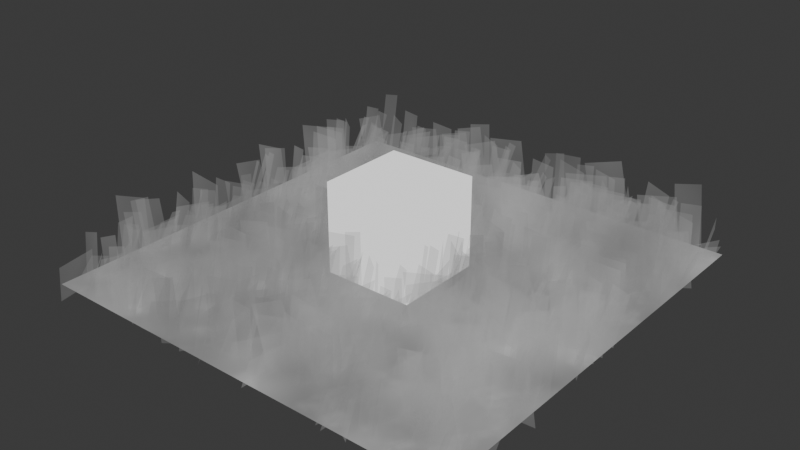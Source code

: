 # Source: Grass.blend  (saved by Blender 5.2.44; exported with 4.5.12 LTS)
import bpy
from mathutils import Matrix  # noqa: F401  (used for matrix-valued properties, if any)

bpy.ops.wm.read_factory_settings(use_empty=True)
scene = bpy.context.scene
scene.name = 'Scene'

# ---- collections
col_collection = bpy.data.collections.new('Collection'); scene.collection.children.link(col_collection)

# ---- images (referenced by path relative to the original .blend; pixels are not part of the script)
import os
ASSET_DIR = os.environ.get("B2B_ASSET_DIR", "")  # directory of the original .blend (textures are referenced by path, not embedded)
HERE = os.path.dirname(os.path.abspath(__file__))  # packed textures are extracted next to this script under _unpacked/

def load_image(name, relpath, width, height, colorspace="sRGB"):
    """Load a texture the original file referenced (path relative to the .blend, or extracted next to this script)."""
    p = next((c for c in (os.path.join(HERE, relpath), os.path.join(ASSET_DIR, relpath)) if relpath and os.path.exists(c)), "")
    if p:
        img = bpy.data.images.load(p, check_existing=True)
        img.name = name
    else:  # same state as the original file: an image datablock whose file is absent (Cycles renders it pink)
        img = bpy.data.images.new(name, width, height)
        img.source = "FILE"
        img.filepath = "//" + (relpath or name)
    img.colorspace_settings.name = colorspace
    return img
img_png = load_image('草.png', '贴图/遮罩纹理/草.png', 1024, 1024, 'sRGB')

# ---- materials (node trees are filled in below, after node groups)
mat_001 = bpy.data.materials.new('材质.001')
mat_material = bpy.data.materials.new('Material')
mat_material.alpha_threshold = 0.0
mat_material.use_backface_culling_lightprobe_volume = False
mat_material.roughness = 0.5
mat_material.line_color = (0.0, 0.0, 0.0, 1.0)
mat_x = bpy.data.materials.new('材质')

# ---- node groups
ng_1 = bpy.data.node_groups.new('噪波纹理1', 'ShaderNodeTree')
_s = ng_1.interface.new_socket(name='Factor', in_out='OUTPUT', socket_type='NodeSocketFloat')
_s = ng_1.interface.new_socket(name='草浪', in_out='OUTPUT', socket_type='NodeSocketFloat')
_s = ng_1.interface.new_socket(name='草尖', in_out='OUTPUT', socket_type='NodeSocketFloat')
_s = ng_1.interface.new_socket(name='Vector', in_out='INPUT', socket_type='NodeSocketVector')
_s.hide_value = True
# nodes of '噪波纹理1' reference scene objects; filled in after objects exist
ng_x = bpy.data.node_groups.new('色相/饱和度/明度', 'ShaderNodeTree')
_s = ng_x.interface.new_socket(name='Color', in_out='OUTPUT', socket_type='NodeSocketColor')
_s.default_value = (0.8, 0.8, 0.8, 1.0)
_s = ng_x.interface.new_socket(name='Hue', in_out='INPUT', socket_type='NodeSocketFloat')
_s.default_value = 0.5
_s.min_value = 0.0
_s.max_value = 1.0
_s.description = 'Hue rotation offset, from 0 (-180°) to 1 (+180°). Note that 0 and 1 have the same result'
_s = ng_x.interface.new_socket(name='Saturation', in_out='INPUT', socket_type='NodeSocketFloat')
_s.default_value = 1.0
_s.min_value = 0.0
_s.max_value = 2.0
_s.description = 'Value of 0 removes color from the image, making it black-and-white. A value greater than 1.0 increases saturation'
_s = ng_x.interface.new_socket(name='Value', in_out='INPUT', socket_type='NodeSocketFloat')
_s.default_value = 1.0
_s.min_value = 0.0
_s.max_value = 2.0
_s.description = 'Value shift. 0 makes the color black, 1 keeps it the same, and higher values make it brighter'
_s = ng_x.interface.new_socket(name='Factor', in_out='INPUT', socket_type='NodeSocketFloat')
_s.subtype = 'FACTOR'
_s.default_value = 1.0
_s.min_value = 0.0
_s.max_value = 1.0
_s.description = 'Amount of influence the node exerts on the image'
_s = ng_x.interface.new_socket(name='Color', in_out='INPUT', socket_type='NodeSocketColor')
_s.default_value = (0.8, 0.8, 0.8, 1.0)
_s.description = 'Color input on which HSV color transformation will be applied'
_s = ng_x.interface.new_socket(name='草浪', in_out='INPUT', socket_type='NodeSocketColor')
_s.default_value = (0.5, 0.5, 0.5, 1.0)
_s.description = 'Value of the second color input'
_s = ng_x.interface.new_socket(name='草尖', in_out='INPUT', socket_type='NodeSocketColor')
_s.default_value = (0.5, 0.5, 0.5, 1.0)
_s.description = 'Value of the second color input'
_N = ng_x.nodes; _L = ng_x.links
n0 = _N.new('ShaderNodeHueSaturation'); n0.name = '色相/饱和度/明度'; n0.location = (-40, -5)
n0.inputs[2].default_value = 2.0
n1 = _N.new('NodeGroupOutput'); n1.name = '组输出'; n1.location = (543, -28)
n2 = _N.new('NodeGroupInput'); n2.name = '组输入'; n2.location = (-239, -90)
n3 = _N.new('ShaderNodeMix'); n3.name = '混合'; n3.location = (174, -69)
n3.data_type = 'RGBA'
n4 = _N.new('ShaderNodeMix'); n4.name = '混合.001'; n4.location = (358, -166)
n4.data_type = 'RGBA'
_L.new(n2.outputs[4], n0.inputs[4])
_L.new(n4.outputs[2], n1.inputs[0])
_L.new(n0.outputs[0], n3.inputs[6])
_L.new(n3.outputs[2], n4.inputs[6])
_L.new(n2.outputs[4], n4.inputs[7])
_L.new(n2.outputs[6], n4.inputs[0])
_L.new(n2.outputs[5], n3.inputs[0])
_L.new(n2.outputs[4], n3.inputs[7])
n1.is_active_output = True
ng_x_1 = bpy.data.node_groups.new('几何节点', 'GeometryNodeTree')
_s = ng_x_1.interface.new_socket(name='几何数据', in_out='OUTPUT', socket_type='NodeSocketGeometry')
_s = ng_x_1.interface.new_socket(name='几何数据', in_out='INPUT', socket_type='NodeSocketGeometry')
ng_x_1.is_modifier = True
# nodes of '几何节点' reference scene objects; filled in after objects exist

# ---- material node trees
mat_001.use_nodes = True; mat_001.node_tree.nodes.clear()
_N = mat_001.node_tree.nodes; _L = mat_001.node_tree.links
n0 = _N.new('ShaderNodeOutputMaterial'); n0.name = '材质输出'; n0.location = (200, 100)
n1 = _N.new('ShaderNodeEmission'); n1.name = '自发光'; n1.location = (-50, 100)
_L.new(n1.outputs[0], n0.inputs[0])
n0.is_active_output = True
mat_material.use_nodes = True; mat_material.node_tree.nodes.clear()
_N = mat_material.node_tree.nodes; _L = mat_material.node_tree.links
n0 = _N.new('ShaderNodeOutputMaterial'); n0.name = 'Material Output'; n0.location = (-447, 103)
n1 = _N.new('ShaderNodeEmission'); n1.name = '自发光'; n1.location = (-634, 99)
n2 = _N.new('ShaderNodeGroup'); n2.name = '噪波纹理'; n2.location = (-987, -44)
n2.node_tree = ng_1
n2.inputs[0].default_value = (0.0, 0.0, 0.0)
n3 = _N.new('ShaderNodeGroup'); n3.name = '色相/饱和度/明度'; n3.location = (-823, 91)
n3.width = 150
n3.node_tree = ng_x
n3.inputs[0].default_value = 0.5
n3.inputs[1].default_value = 1.0
n3.inputs[2].default_value = 1.0
n3.inputs[3].default_value = 1.0
_L.new(n1.outputs[0], n0.inputs[0])
_L.new(n2.outputs[1], n3.inputs[5])
_L.new(n2.outputs[2], n3.inputs[6])
_L.new(n2.outputs[0], n3.inputs[4])
_L.new(n3.outputs[0], n1.inputs[0])
n0.is_active_output = True
mat_x.use_nodes = True; mat_x.node_tree.nodes.clear()
_N = mat_x.node_tree.nodes; _L = mat_x.node_tree.links
n0 = _N.new('ShaderNodeOutputMaterial'); n0.name = '材质输出'; n0.location = (-55, 284)
n1 = _N.new('ShaderNodeBsdfTransparent'); n1.name = '透明 BSDF'; n1.location = (-555, 288)
n2 = _N.new('ShaderNodeMixShader'); n2.name = '混合着色器'; n2.location = (-282, 380)
n3 = _N.new('ShaderNodeTexImage'); n3.name = '图像纹理'; n3.location = (-670, 600)
n3.image = img_png
n4 = _N.new('ShaderNodeGroup'); n4.name = '噪波纹理1'; n4.location = (-946, 187)
n4.node_tree = ng_1
n4.inputs[0].default_value = (0.0, 0.0, 0.0)
n5 = _N.new('ShaderNodeEmission'); n5.name = '自发光'; n5.location = (-556, 195)
n6 = _N.new('ShaderNodeGroup'); n6.name = '色相/饱和度/明度'; n6.location = (-735, 229)
n6.node_tree = ng_x
n6.inputs[0].default_value = 0.5
n6.inputs[1].default_value = 1.0
n6.inputs[2].default_value = 1.0
n6.inputs[3].default_value = 1.0
_L.new(n1.outputs[0], n2.inputs[1])
_L.new(n3.outputs[0], n2.inputs[0])
_L.new(n2.outputs[0], n0.inputs[0])
_L.new(n4.outputs[0], n6.inputs[4])
_L.new(n4.outputs[1], n6.inputs[5])
_L.new(n4.outputs[2], n6.inputs[6])
_L.new(n6.outputs[0], n5.inputs[0])
_L.new(n5.outputs[0], n2.inputs[2])
n0.is_active_output = True

# ---- world
world_world = bpy.data.worlds.new('World'); scene.world = world_world
world_world.use_nodes = True; world_world.node_tree.nodes.clear()
_N = world_world.node_tree.nodes; _L = world_world.node_tree.links
n0 = _N.new('ShaderNodeOutputWorld'); n0.name = 'World Output'; n0.location = (200, 100)
n1 = _N.new('ShaderNodeBackground'); n1.name = 'Background'; n1.location = (-200, 100)
n1.inputs[0].default_value = (0.05088, 0.05088, 0.05088, 1.0)
_L.new(n1.outputs[0], n0.inputs[0])
n0.is_active_output = True
world_world.color = (0.05088, 0.05088, 0.05088)
world_world.sun_shadow_jitter_overblur = 0.0

# ---- lights
light_x = bpy.data.lights.new('日光', 'SUN')
light_x.energy = 1.0

# ---- meshes
me_x = bpy.data.meshes.new('立方体')
me_x.from_pydata([(-1.0, -1.0, 0.00351), (-1.0, -1.0, 2.004), (-1.0, 1.0, 0.00351), (-1.0, 1.0, 2.004), (1.0, -1.0, 0.00351), (1.0, -1.0, 2.004), (1.0, 1.0, 0.00351), (1.0, 1.0, 2.004)], [], [(0, 1, 3, 2), (2, 3, 7, 6), (6, 7, 5, 4), (4, 5, 1, 0), (2, 6, 4, 0), (7, 3, 1, 5)])
_uv = me_x.uv_layers.new(name='UV贴图')
_uv.uv.foreach_set('vector', [0.375, 0.0, 0.625, 0.0, 0.625, 0.25, 0.375, 0.25, 0.375, 0.25, 0.625, 0.25, 0.625, 0.5, 0.375, 0.5, 0.375, 0.5, 0.625, 0.5, 0.625, 0.75, 0.375, 0.75, 0.375, 0.75, 0.625, 0.75, 0.625, 1.0, 0.375, 1.0, 0.125, 0.5, 0.375, 0.5, 0.375, 0.75, 0.125, 0.75, 0.625, 0.5, 0.875, 0.5, 0.875, 0.75, 0.625, 0.75])
me_x.materials.append(mat_001)
me_x.update()
me_x_1 = bpy.data.meshes.new('平面')
me_x_1.from_pydata([(-1.0, -1.0, 0.0), (1.0, -1.0, 0.0), (-1.0, 1.0, 0.0), (1.0, 1.0, 0.0)], [], [(0, 1, 3, 2)])
_uv = me_x_1.uv_layers.new(name='UV贴图')
_uv.uv.foreach_set('vector', [0.0, 0.0, 1.0, 0.0, 1.0, 1.0, 0.0, 1.0])
me_x_1.materials.append(mat_material)
me_x_1.update()
me_1 = bpy.data.meshes.new('图层 1')
me_1.from_pydata([(-0.3968, 2.185e-08, -3.045e-10), (0.3968, 2.185e-08, -3.045e-10), (-0.3968, 0.01393, 0.9999), (0.3968, 0.01393, 0.9999)], [], [(0, 1, 3, 2)])
_uv = me_1.uv_layers.new(name='UV贴图')
_uv.uv.foreach_set('vector', [0.0, 0.0, 1.0, 0.0, 1.0, 1.0, 0.0, 1.0])
me_1.materials.append(mat_x)
me_1.update()

# ---- objects
ob_x = bpy.data.objects.new('立方体', me_x)
ob_x_1 = bpy.data.objects.new('草色控制器', None)
ob_x_2 = bpy.data.objects.new('草波控制器', None)
ob_x_3 = bpy.data.objects.new('平面', me_x_1)
ob_1 = bpy.data.objects.new('图层 1', me_1)
ob_x_4 = bpy.data.objects.new('日光', light_x)
_N = ng_1.nodes; _L = ng_1.links
n0 = _N.new('ShaderNodeTexNoise'); n0.name = '噪波纹理'; n0.location = (-14, 9)
n0.width = 145
n0.inputs[2].default_value = 0.4
n1 = _N.new('NodeGroupOutput'); n1.name = '组输出'; n1.location = (1088, -46)
n2 = _N.new('ShaderNodeNormal'); n2.name = '法向'; n2.location = (-180, 242)
n3 = _N.new('ShaderNodeBsdfDiffuse'); n3.name = '漫射 BSDF'; n3.location = (10, 239)
n4 = _N.new('ShaderNodeValToRGB'); n4.name = '颜色渐变'; n4.location = (331, 228)
n4.color_ramp.interpolation = 'CONSTANT'
while len(n4.color_ramp.elements) > 1: n4.color_ramp.elements.remove(n4.color_ramp.elements[-1])
n4.color_ramp.elements[0].position = 0.0; n4.color_ramp.elements[0].color = (0.0, 0.0, 0.0, 1.0)
_e = n4.color_ramp.elements.new(0.1773); _e.color = (1.0, 1.0, 1.0, 1.0)
n5 = _N.new('ShaderNodeShaderToRGB'); n5.name = '着色器 转 RGB'; n5.location = (176, 242)
n6 = _N.new('ShaderNodeValToRGB'); n6.name = '颜色渐变.001'; n6.location = (160, -138)
while len(n6.color_ramp.elements) > 1: n6.color_ramp.elements.remove(n6.color_ramp.elements[-1])
n6.color_ramp.elements[0].position = 0.0; n6.color_ramp.elements[0].color = (0.003851, 0.02493, 0.003564, 1.0)
_e = n6.color_ramp.elements.new(0.4318); _e.color = (0.001911, 0.3363, 0.04104, 1.0)
_e = n6.color_ramp.elements.new(0.8364); _e.color = (0.3404, 0.5241, 0.03381, 1.0)
n7 = _N.new('ShaderNodeMix'); n7.name = '混合'; n7.location = (846, 49)
n7.data_type = 'RGBA'
n8 = _N.new('ShaderNodeHueSaturation'); n8.name = '色相/饱和度/明度'; n8.location = (661, -231)
n8.inputs[2].default_value = 0.5
n9 = _N.new('ShaderNodeHueSaturation'); n9.name = '色相/饱和度/明度.001'; n9.location = (469, -185)
n10 = _N.new('ShaderNodeMapping'); n10.name = '映射'; n10.location = (-192, -28)
n11 = _N.new('ShaderNodeTexCoord'); n11.name = '纹理坐标'; n11.location = (-372, -28)
n11.object = ob_x_1
n12 = _N.new('ShaderNodeTexNoise'); n12.name = '噪波纹理.001'; n12.location = (355, -505)
n12.width = 145
n13 = _N.new('ShaderNodeValToRGB'); n13.name = '颜色渐变.002'; n13.location = (585, -517)
while len(n13.color_ramp.elements) > 1: n13.color_ramp.elements.remove(n13.color_ramp.elements[-1])
n13.color_ramp.elements[0].position = 0.0; n13.color_ramp.elements[0].color = (0.0, 0.0, 0.0, 1.0)
_e = n13.color_ramp.elements.new(1.0); _e.color = (1.0, 1.0, 1.0, 1.0)
n14 = _N.new('ShaderNodeMapping'); n14.name = '映射.001'; n14.location = (175, -545)
n15 = _N.new('ShaderNodeTexCoord'); n15.name = '纹理坐标.001'; n15.location = (-5, -545)
n15.object = ob_x_2
n16 = _N.new('ShaderNodeTexNoise'); n16.name = '噪波纹理.002'; n16.location = (373, -889)
n16.width = 145
n17 = _N.new('ShaderNodeValToRGB'); n17.name = '颜色渐变.003'; n17.location = (591, -898)
while len(n17.color_ramp.elements) > 1: n17.color_ramp.elements.remove(n17.color_ramp.elements[-1])
n17.color_ramp.elements[0].position = 0.05455; n17.color_ramp.elements[0].color = (0.0, 0.0, 0.0, 1.0)
_e = n17.color_ramp.elements.new(0.4591); _e.color = (1.0, 1.0, 1.0, 1.0)
n18 = _N.new('ShaderNodeMapping'); n18.name = '映射.002'; n18.location = (193, -929)
n19 = _N.new('ShaderNodeTexCoord'); n19.name = '纹理坐标.002'; n19.location = (13, -929)
_L.new(n3.outputs[0], n5.inputs[0])
_L.new(n5.outputs[0], n4.inputs[0])
_L.new(n2.outputs[0], n3.inputs[2])
_L.new(n0.outputs[0], n6.inputs[0])
_L.new(n4.outputs[0], n7.inputs[0])
_L.new(n9.outputs[0], n8.inputs[4])
_L.new(n8.outputs[0], n7.inputs[6])
_L.new(n9.outputs[0], n7.inputs[7])
_L.new(n10.outputs[0], n0.inputs[0])
_L.new(n11.outputs[3], n10.inputs[0])
_L.new(n14.outputs[0], n12.inputs[0])
_L.new(n15.outputs[3], n14.inputs[0])
_L.new(n12.outputs[0], n13.inputs[0])
_L.new(n7.outputs[2], n1.inputs[0])
_L.new(n6.outputs[0], n9.inputs[4])
_L.new(n13.outputs[0], n1.inputs[1])
_L.new(n18.outputs[0], n16.inputs[0])
_L.new(n19.outputs[3], n18.inputs[0])
_L.new(n16.outputs[0], n17.inputs[0])
_L.new(n17.outputs[0], n1.inputs[2])
n1.is_active_output = True
_N = ng_x_1.nodes; _L = ng_x_1.links
n0 = _N.new('NodeGroupInput'); n0.name = '组输入'; n0.location = (-425, 21)
n1 = _N.new('NodeGroupOutput'); n1.name = '组输出'; n1.location = (1212, 2)
n2 = _N.new('GeometryNodeSubdivideMesh'); n2.name = '细分网格'; n2.location = (-211, 124)
n2.inputs[1].default_value = 3
n3 = _N.new('GeometryNodeDistributePointsOnFaces'); n3.name = '分布点于面上'; n3.location = (-30, 43)
n3.inputs[4].default_value = 200.0
n4 = _N.new('GeometryNodeInstanceOnPoints'); n4.name = '实例化于点上'; n4.location = (726, -85)
n5 = _N.new('GeometryNodeObjectInfo'); n5.name = '物体信息'; n5.location = (-412, -139)
n5.transform_space = 'RELATIVE'
n5.inputs[0].default_value = ob_1
n6 = _N.new('GeometryNodeJoinGeometry'); n6.name = '合并几何'; n6.location = (974, -13)
n6.hide = True
n7 = _N.new('FunctionNodeRandomValue'); n7.name = '随机值'; n7.location = (605, -426)
n7.data_type = 'FLOAT_VECTOR'
n7.inputs[0].default_value = (0.4, 0.4, 0.4)
n7.inputs[1].default_value = (1.3, 1.3, 1.3)
n8 = _N.new('ShaderNodeVectorMath'); n8.name = '矢量运算'; n8.location = (-301, -474)
n8.operation = 'MULTIPLY'
n8.inputs[1].default_value = (-1.0, -1.0, -1.0)
n9 = _N.new('GeometryNodeSetPosition'); n9.name = '设置位置'; n9.location = (-215, -151)
n10 = _N.new('FunctionNodeRandomValue'); n10.name = '随机值.001'; n10.location = (567, -210)
n10.data_type = 'FLOAT_VECTOR'
n11 = _N.new('ShaderNodeVectorMath'); n11.name = '矢量运算.001'; n11.location = (-512, -394)
n11.operation = 'SCALE'
n11.inputs[0].default_value = (0.2, 0.2, 1.0)
n11.inputs[1].default_value = (5.0, 5.0, 5.0)
n11.inputs[3].default_value = 2.0
n12 = _N.new('GeometryNodeObjectInfo'); n12.name = '物体信息.001'; n12.location = (-859, -745)
n12.transform_space = 'RELATIVE'
n12.inputs[0].default_value = ob_x_2
n13 = _N.new('ShaderNodeTexNoise'); n13.name = '噪波纹理'; n13.location = (45, -596)
n13.width = 145
n14 = _N.new('ShaderNodeVectorMath'); n14.name = '矢量运算.002'; n14.location = (-657, -710)
n15 = _N.new('GeometryNodeInputPosition'); n15.name = '位置'; n15.location = (-661, -1126)
n16 = _N.new('ShaderNodeVectorMath'); n16.name = '矢量运算.003'; n16.location = (-454, -888)
n16.operation = 'MULTIPLY'
n17 = _N.new('ShaderNodeVectorMath'); n17.name = '矢量运算.004'; n17.location = (-313, -705)
n18 = _N.new('ShaderNodeVectorRotate'); n18.name = '矢量旋转'; n18.location = (-115, -669)
n18.invert = True
n18.inputs[1].default_value = (0.0, 0.0, 1.0)
n19 = _N.new('ShaderNodeMath'); n19.name = '运算'; n19.location = (207, -531)
n19.operation = 'MULTIPLY'
n20 = _N.new('ShaderNodeCombineXYZ'); n20.name = '合并 XYZ'; n20.location = (367, -489)
n21 = _N.new('ShaderNodeVectorMath'); n21.name = '矢量运算.005'; n21.location = (-639, -921)
n21.operation = 'MULTIPLY'
n21.inputs[1].default_value = (-1.0, -1.0, -1.0)
n22 = _N.new('ShaderNodeVectorMath'); n22.name = '矢量运算.006'; n22.location = (-486, -673)
n22.operation = 'MULTIPLY'
n22.inputs[1].default_value = (-1.0, -1.0, -1.0)
_L.new(n0.outputs[0], n2.inputs[0])
_L.new(n2.outputs[0], n3.inputs[0])
_L.new(n3.outputs[0], n4.inputs[0])
_L.new(n9.outputs[0], n4.inputs[2])
_L.new(n4.outputs[0], n6.inputs[0])
_L.new(n2.outputs[0], n6.inputs[0])
_L.new(n6.outputs[0], n1.inputs[0])
_L.new(n5.outputs[4], n9.inputs[0])
_L.new(n7.outputs[0], n4.inputs[6])
_L.new(n11.outputs[0], n8.inputs[0])
_L.new(n8.outputs[0], n10.inputs[0])
_L.new(n10.outputs[0], n4.inputs[5])
_L.new(n12.outputs[1], n14.inputs[0])
_L.new(n15.outputs[0], n16.inputs[0])
_L.new(n21.outputs[0], n16.inputs[1])
_L.new(n22.outputs[0], n17.inputs[0])
_L.new(n16.outputs[0], n17.inputs[1])
_L.new(n17.outputs[0], n18.inputs[0])
_L.new(n18.outputs[0], n13.inputs[0])
_L.new(n13.outputs[0], n19.inputs[0])
_L.new(n19.outputs[0], n20.inputs[2])
_L.new(n20.outputs[0], n10.inputs[1])
_L.new(n12.outputs[3], n21.inputs[0])
_L.new(n12.outputs[2], n18.inputs[2])
_L.new(n14.outputs[0], n22.inputs[0])
n1.is_active_output = True

# ---- transforms, parenting, visibility, modifiers, constraints
ob_x.location = (0.0, 0.0, 0.0)
ob_x_1.location = (0.0, 0.0, 0.0)
ob_x_1.empty_display_type = 'CUBE'
ob_x_2.location = (0.0, 0.0, 0.9673)
ob_x_2.empty_display_type = 'CUBE'
ob_x_3.location = (0.0, 0.0, 0.0)
ob_x_3.scale = (4.74, 4.74, 4.74)
ob_x_3.visible_shadow = False
ob_x_3.display.show_shadows = False
_m = ob_x_3.modifiers.new('几何节点', 'NODES')
_m.node_group = ng_x_1
ob_1.location = (0.0, 0.0, 0.0)
ob_1.is_holdout = True
ob_1.display.show_shadows = False
ob_x_4.location = (0.0, 0.0, 3.947)
ob_x_4.rotation_euler = (0.6587, 0.2959, 0.1018)

# ---- collection membership
scene.collection.objects.link(ob_x)
scene.collection.objects.link(ob_x_1)
scene.collection.objects.link(ob_x_2)
col_collection.objects.link(ob_x_3)
col_collection.objects.link(ob_1)
col_collection.objects.link(ob_x_4)

# ---- scene / render settings (as saved in the file)
scene.frame_start = 1; scene.frame_end = 250; scene.frame_set(28)
scene.render.engine = 'BLENDER_EEVEE_NEXT'
scene.render.bake_bias = 0.0
scene.render.bake_samples = 0
scene.cycles.sampling_pattern = 'TABULATED_SOBOL'
scene.eevee.use_volume_custom_range = False
scene.eevee.fast_gi_thickness_far = 0.0
bpy.context.view_layer.update()

# ---- added for rendering (the .blend has no active camera): camera
cam_auto = bpy.data.cameras.new('AutoCamera')
cam_auto.lens = 50.0
cam_auto.sensor_width = 36.0
cam_auto.clip_end = 1000.0
ob_auto_camera = bpy.data.objects.new('AutoCamera', cam_auto)
scene.collection.objects.link(ob_auto_camera)
ob_auto_camera.location = (12.5413, -15.0495, 11.0348)
ob_auto_camera.rotation_euler = (1.09748, -7.21219e-08, 0.694738)
scene.camera = ob_auto_camera
bpy.context.view_layer.update()
